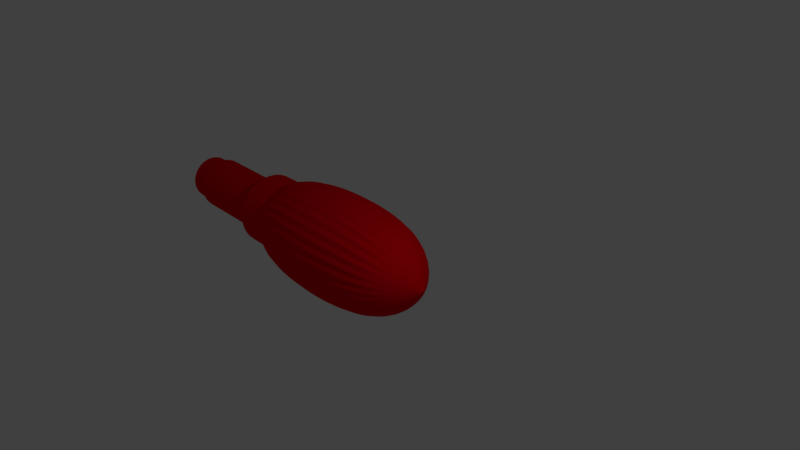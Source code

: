 # Source: ProjectilePU.blend  (saved by Blender 2.79.0; exported with 4.5.12 LTS)
import bpy
from mathutils import Matrix  # noqa: F401  (used for matrix-valued properties, if any)

bpy.ops.wm.read_factory_settings(use_empty=True)
scene = bpy.context.scene
scene.name = 'Scene'

# ---- collections
col_collection_1 = bpy.data.collections.new('Collection 1'); scene.collection.children.link(col_collection_1)

# ---- materials (node trees are filled in below, after node groups)
mat_material_003 = bpy.data.materials.new('Material.003')
mat_material_003.alpha_threshold = 0.0
mat_material_003.roughness = 0.5

# ---- material node trees
mat_material_003.use_nodes = True; mat_material_003.node_tree.nodes.clear()
_N = mat_material_003.node_tree.nodes; _L = mat_material_003.node_tree.links
n0 = _N.new('ShaderNodeOutputMaterial'); n0.name = 'Material Output'; n0.location = (300, 300)
n1 = _N.new('ShaderNodeBsdfDiffuse'); n1.name = 'Diffuse BSDF'; n1.location = (10, 300)
n1.inputs[0].default_value = (0.8, 0.0, 0.005467, 1.0)
_L.new(n1.outputs[0], n0.inputs[0])
n0.is_active_output = True

# ---- world
world_world = bpy.data.worlds.new('World'); scene.world = world_world
world_world.color = (0.05088, 0.05088, 0.05088)
world_world.use_sun_shadow = False
world_world.sun_shadow_jitter_overblur = 0.0
world_world.cycles.sampling_method = 'MANUAL'

# ---- cameras
cam_camera = bpy.data.cameras.new('Camera')
cam_camera.clip_end = 100.0
cam_camera.lens = 35.0
cam_camera.sensor_width = 32.0
cam_camera.sensor_height = 18.0
cam_camera.ortho_scale = 7.314
cam_camera.dof.focus_distance = 0.0

# ---- lights
light_lamp = bpy.data.lights.new('Lamp', 'POINT')
light_lamp.transmission_factor = 0.0
light_lamp.cutoff_distance = 30.0
light_lamp.energy = 100.0
light_lamp.shadow_buffer_clip_start = 1.001
light_lamp.shadow_soft_size = 0.1
light_lamp.shadow_maximum_resolution = 0.006
light_lamp.use_absolute_resolution = True

# ---- meshes
me_cylinder_001 = bpy.data.meshes.new('Cylinder.001')
me_cylinder_001.from_pydata([(0.0, 1.0, -3.324), (0.0, 1.0, 1.0), (0.1951, 0.9808, -3.324), (0.1951, 0.9808, 1.0), (0.3827, 0.9239, -3.324), (0.3827, 0.9239, 1.0), (0.5556, 0.8315, -3.324), (0.5556, 0.8315, 1.0), (0.7071, 0.7071, -3.324), (0.7071, 0.7071, 1.0), (0.8315, 0.5556, -3.324), (0.8315, 0.5556, 1.0), (0.9239, 0.3827, -3.324), (0.9239, 0.3827, 1.0), (0.9808, 0.1951, -3.324), (0.9808, 0.1951, 1.0), (1.0, 7.55e-08, -3.324), (1.0, 7.55e-08, 1.0), (0.9808, -0.1951, -3.324), (0.9808, -0.1951, 1.0), (0.9239, -0.3827, -3.324), (0.9239, -0.3827, 1.0), (0.8315, -0.5556, -3.324), (0.8315, -0.5556, 1.0), (0.7071, -0.7071, -3.324), (0.7071, -0.7071, 1.0), (0.5556, -0.8315, -3.324), (0.5556, -0.8315, 1.0), (0.3827, -0.9239, -3.324), (0.3827, -0.9239, 1.0), (0.1951, -0.9808, -3.324), (0.1951, -0.9808, 1.0), (-3.258e-07, -1.0, -3.324), (-3.258e-07, -1.0, 1.0), (-0.1951, -0.9808, -3.324), (-0.1951, -0.9808, 1.0), (-0.3827, -0.9239, -3.324), (-0.3827, -0.9239, 1.0), (-0.5556, -0.8315, -3.324), (-0.5556, -0.8315, 1.0), (-0.7071, -0.7071, -3.324), (-0.7071, -0.7071, 1.0), (-0.8315, -0.5556, -3.324), (-0.8315, -0.5556, 1.0), (-0.9239, -0.3827, -3.324), (-0.9239, -0.3827, 1.0), (-0.9808, -0.1951, -3.324), (-0.9808, -0.1951, 1.0), (-1.0, 9.656e-07, -3.324), (-1.0, 9.656e-07, 1.0), (-0.9808, 0.1951, -3.324), (-0.9808, 0.1951, 1.0), (-0.9239, 0.3827, -3.324), (-0.9239, 0.3827, 1.0), (-0.8315, 0.5556, -3.324), (-0.8315, 0.5556, 1.0), (-0.7071, 0.7071, -3.324), (-0.7071, 0.7071, 1.0), (-0.5556, 0.8315, -3.324), (-0.5556, 0.8315, 1.0), (-0.3827, 0.9239, -3.324), (-0.3827, 0.9239, 1.0), (-0.1951, 0.9808, -3.324), (-0.1951, 0.9808, 1.0)], [], [(0, 1, 3, 2), (2, 3, 5, 4), (4, 5, 7, 6), (6, 7, 9, 8), (8, 9, 11, 10), (10, 11, 13, 12), (12, 13, 15, 14), (14, 15, 17, 16), (16, 17, 19, 18), (18, 19, 21, 20), (20, 21, 23, 22), (22, 23, 25, 24), (24, 25, 27, 26), (26, 27, 29, 28), (28, 29, 31, 30), (30, 31, 33, 32), (32, 33, 35, 34), (34, 35, 37, 36), (36, 37, 39, 38), (38, 39, 41, 40), (40, 41, 43, 42), (42, 43, 45, 44), (44, 45, 47, 46), (46, 47, 49, 48), (48, 49, 51, 50), (50, 51, 53, 52), (52, 53, 55, 54), (54, 55, 57, 56), (56, 57, 59, 58), (58, 59, 61, 60), (3, 1, 63, 61, 59, 57, 55, 53, 51, 49, 47, 45, 43, 41, 39, 37, 35, 33, 31, 29, 27, 25, 23, 21, 19, 17, 15, 13, 11, 9, 7, 5), (60, 61, 63, 62), (62, 63, 1, 0), (0, 2, 4, 6, 8, 10, 12, 14, 16, 18, 20, 22, 24, 26, 28, 30, 32, 34, 36, 38, 40, 42, 44, 46, 48, 50, 52, 54, 56, 58, 60, 62)])
me_cylinder_001.materials.append(mat_material_003)
me_cylinder_001.use_remesh_preserve_volume = False
me_cylinder_001.use_remesh_preserve_attributes = False
me_cylinder_001.use_mirror_vertex_groups = False
me_cylinder_001.update()

# ---- objects
ob_torus = bpy.data.objects.new('Torus', me_cylinder_001)
ob_smoke_domain = bpy.data.objects.new('Smoke Domain', me_cylinder_001)
ob_cone = bpy.data.objects.new('Cone', me_cylinder_001)
ob_cylinder = bpy.data.objects.new('Cylinder', me_cylinder_001)
ob_lamp = bpy.data.objects.new('Lamp', light_lamp)
ob_camera = bpy.data.objects.new('Camera', cam_camera)

# ---- transforms, parenting, visibility, modifiers, constraints
ob_torus.location = (-2.023, -0.013, -0.0726)
ob_torus.rotation_euler = (-1.611, 1.617, -1.637)
ob_torus.scale = (0.4654, 0.4654, 0.4654)
ob_torus.display_type = 'WIRE'
ob_torus.lineart.crease_threshold = 0.0
ob_smoke_domain.parent = ob_torus
ob_smoke_domain.matrix_parent_inverse = Matrix(((0.00662, 0.09991, -2.146, -0.1411), (0.05612, 2.146, 0.1, 0.1487), (2.148, -0.05637, 0.004001, 4.346), (0.0, 0.0, 0.0, 1.0)))
ob_smoke_domain.location = (-2.435, -0.002205, -0.07337)
ob_smoke_domain.rotation_euler = (-1.611, 1.617, -1.637)
ob_smoke_domain.scale = (0.4023, 0.4023, 0.4609)
ob_smoke_domain.display_type = 'WIRE'
ob_smoke_domain.lineart.crease_threshold = 0.0
_m = ob_smoke_domain.modifiers.new('Fluid', 'FLUID')
_m.fluid_type = 'FLOW'
ob_cone.parent = ob_torus
ob_cone.matrix_parent_inverse = Matrix(((0.00662, 0.09991, -2.146, -0.1411), (0.05612, 2.146, 0.1, 0.1487), (2.148, -0.05637, 0.004001, 4.346), (0.0, 0.0, 0.0, 1.0)))
ob_cone.location = (1.06, -0.06946, -0.05885)
ob_cone.rotation_euler = (-1.611, 1.617, -1.637)
ob_cone.scale = (0.9573, 0.9573, 0.9573)
ob_cone.lineart.crease_threshold = 0.0
_m = ob_cone.modifiers.new('Subsurf', 'SUBSURF')
_m.uv_smooth = 'PRESERVE_CORNERS'
_m.levels = 4
_m.render_levels = 5
_m.show_only_control_edges = False
ob_cylinder.parent = ob_torus
ob_cylinder.matrix_parent_inverse = Matrix(((0.00662, 0.09991, -2.146, -0.1411), (0.05612, 2.146, 0.1, 0.1487), (2.148, -0.05637, 0.004001, 4.346), (0.0, 0.0, 0.0, 1.0)))
ob_cylinder.location = (0.1195, -0.05095, -0.05539)
ob_cylinder.rotation_euler = (-1.611, 1.617, -1.637)
ob_cylinder.scale = (0.635, 0.635, 0.635)
ob_cylinder.lineart.crease_threshold = 0.0
ob_lamp.parent = ob_torus
ob_lamp.matrix_parent_inverse = Matrix(((0.00662, 0.09991, -2.146, -0.1411), (0.05612, 2.146, 0.1, 0.1487), (2.148, -0.05637, 0.004001, 4.346), (0.0, 0.0, 0.0, 1.0)))
ob_lamp.location = (4.539, -0.2256, 4.261)
ob_lamp.rotation_euler = (8.483, -0.3415, -4.679)
ob_lamp.scale = (0.635, 0.635, 0.635)
ob_lamp.lock_rotations_4d = False
ob_lamp.empty_display_type = 'ARROWS'
ob_lamp.color = (0.0, 0.0, 0.0, 0.0)
ob_lamp.lineart.crease_threshold = 0.0
ob_camera.location = (9.909, -8.058, 6.67)
ob_camera.rotation_euler = (1.109, 0.0, 0.8149)
ob_camera.lock_rotations_4d = False
ob_camera.empty_display_type = 'ARROWS'
ob_camera.color = (0.0, 0.0, 0.0, 0.0)
ob_camera.display_type = 'WIRE'
ob_camera.lineart.crease_threshold = 0.0

# ---- collection membership
col_collection_1.objects.link(ob_torus)
col_collection_1.objects.link(ob_smoke_domain)
col_collection_1.objects.link(ob_cone)
col_collection_1.objects.link(ob_cylinder)
col_collection_1.objects.link(ob_lamp)
col_collection_1.objects.link(ob_camera)

# ---- scene / render settings (as saved in the file)
scene.camera = ob_camera
scene.frame_start = 1; scene.frame_end = 250; scene.frame_set(226)
scene.render.engine = 'CYCLES'
scene.render.resolution_percentage = 50
scene.render.dither_intensity = 0.0
scene.cycles.use_denoising = False
scene.cycles.samples = 128
scene.cycles.sampling_pattern = 'TABULATED_SOBOL'
scene.cycles.use_adaptive_sampling = False
scene.cycles.use_light_tree = False
scene.cycles.blur_glossy = 0.0
scene.cycles.sample_clamp_indirect = 0.0
scene.view_settings.view_transform = 'Standard'
bpy.context.view_layer.update()
